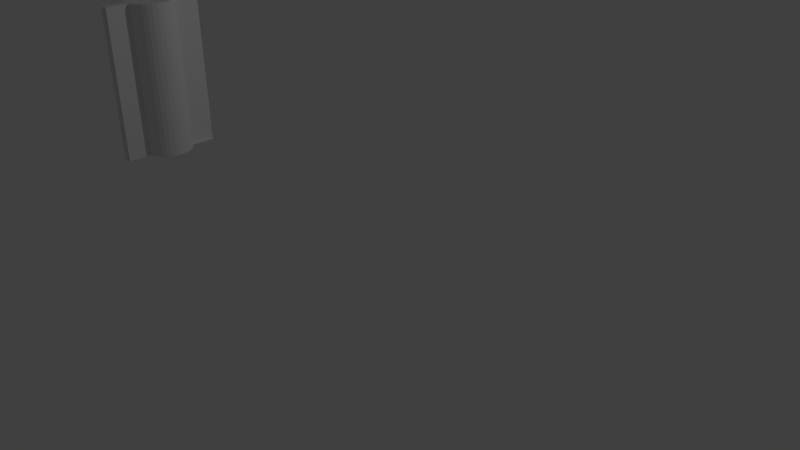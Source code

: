 # Source: piller.blend  (saved by Blender 2.75.0; exported with 4.5.12 LTS)
import bpy
from mathutils import Matrix  # noqa: F401  (used for matrix-valued properties, if any)

bpy.ops.wm.read_factory_settings(use_empty=True)
scene = bpy.context.scene
scene.name = 'Scene'

# ---- collections
col_collection_1 = bpy.data.collections.new('Collection 1'); scene.collection.children.link(col_collection_1)

# ---- world
world_world = bpy.data.worlds.new('World'); scene.world = world_world
world_world.color = (0.05088, 0.05088, 0.05088)
world_world.use_sun_shadow = False
world_world.sun_shadow_jitter_overblur = 0.0
world_world.cycles.sampling_method = 'MANUAL'
world_world.cycles.sample_map_resolution = 256

# ---- cameras
cam_camera = bpy.data.cameras.new('Camera')
cam_camera.clip_end = 100.0
cam_camera.lens = 35.0
cam_camera.sensor_width = 32.0
cam_camera.sensor_height = 18.0
cam_camera.ortho_scale = 7.314
cam_camera.dof.focus_distance = 0.0
cam_camera.dof.aperture_fstop = 128.0

# ---- lights
light_lamp = bpy.data.lights.new('Lamp', 'POINT')
light_lamp.transmission_factor = 0.0
light_lamp.cutoff_distance = 30.0
light_lamp.energy = 100.0
light_lamp.shadow_buffer_clip_start = 1.001
light_lamp.shadow_soft_size = 0.1
light_lamp.shadow_maximum_resolution = 0.006
light_lamp.use_absolute_resolution = True
light_lamp.cycles.use_multiple_importance_sampling = False

# ---- meshes
me_cylinder_002 = bpy.data.meshes.new('Cylinder.002')
me_cylinder_002.from_pydata([(0.0, 0.24, -0.755), (0.0, 0.24, 0.755), (0.04682, 0.2354, -0.755), (0.04682, 0.2354, 0.755), (0.09184, 0.2217, -0.755), (0.09184, 0.2217, 0.755), (0.1333, 0.1996, -0.755), (0.1333, 0.1996, 0.755), (0.1697, 0.1697, -0.755), (0.1697, 0.1697, 0.755), (0.1996, 0.1333, -0.755), (0.1996, 0.1333, 0.755), (0.2217, 0.09184, -0.755), (0.2217, 0.09184, 0.755), (0.2354, 0.04682, -0.755), (0.2354, 0.04682, 0.755), (0.24, 1.812e-08, -0.755), (0.24, 1.812e-08, 0.755), (0.2354, -0.04682, -0.755), (0.2354, -0.04682, 0.755), (0.2217, -0.09184, -0.755), (0.2217, -0.09184, 0.755), (0.1996, -0.1333, -0.755), (0.1996, -0.1333, 0.755), (0.1697, -0.1697, -0.755), (0.1697, -0.1697, 0.755), (0.1333, -0.1996, -0.755), (0.1333, -0.1996, 0.755), (0.09184, -0.2217, -0.755), (0.09184, -0.2217, 0.755), (0.04682, -0.2354, -0.755), (0.04682, -0.2354, 0.755), (-7.82e-08, -0.24, -0.755), (-7.82e-08, -0.24, 0.755), (-0.04682, -0.2354, -0.755), (-0.04682, -0.2354, 0.755), (-0.09184, -0.2217, -0.755), (-0.09184, -0.2217, 0.755), (-0.1333, -0.1996, -0.755), (-0.1333, -0.1996, 0.755), (-0.1697, -0.1697, -0.755), (-0.1697, -0.1697, 0.755), (-0.1996, -0.1333, -0.755), (-0.1996, -0.1333, 0.755), (-0.2217, -0.09184, -0.755), (-0.2217, -0.09184, 0.755), (-0.2354, -0.04682, -0.755), (-0.2354, -0.04682, 0.755), (-0.24, 2.317e-07, -0.755), (-0.24, 2.317e-07, 0.755), (-0.2354, 0.04682, -0.755), (-0.2354, 0.04682, 0.755), (-0.2217, 0.09184, -0.755), (-0.2217, 0.09184, 0.755), (-0.1996, 0.1333, -0.755), (-0.1996, 0.1333, 0.755), (-0.1697, 0.1697, -0.755), (-0.1697, 0.1697, 0.755), (-0.1333, 0.1996, -0.755), (-0.1333, 0.1996, 0.755), (-0.09184, 0.2217, -0.755), (-0.09184, 0.2217, 0.755), (-0.04682, 0.2354, -0.755), (-0.04682, 0.2354, 0.755), (0.04682, -0.4601, -0.755), (0.04682, -0.4601, 0.755), (-1.527e-07, -0.4647, -0.755), (-1.527e-07, -0.4647, 0.755), (-0.04682, -0.4601, -0.755), (-0.04682, -0.4601, 0.755), (5.96e-08, 0.3724, -0.755), (5.96e-08, 0.3724, 0.755), (0.04682, 0.3678, -0.755), (0.04682, 0.3678, 0.755), (0.09184, 0.3542, -0.755), (-0.04682, 0.3678, -0.755), (-0.04682, 0.3678, 0.755), (1.341e-07, 0.4944, -0.755), (1.341e-07, 0.4944, 0.755), (0.04682, 0.4897, -0.755), (0.04682, 0.4897, 0.755), (0.09184, 0.4761, -0.755), (-0.04682, 0.4897, -0.755), (-0.04682, 0.4897, 0.755), (-0.24, 2.317e-07, 0.755), (-0.2354, 0.04682, 0.755), (-0.2354, -0.04682, 0.755), (-0.2217, 0.09184, 0.755), (-0.24, 2.317e-07, 0.755), (-0.2354, 0.04682, 0.755)], [(47, 86), (53, 87)], [(62, 63, 76, 75), (2, 3, 5, 4), (4, 5, 7, 6), (6, 7, 9, 8), (8, 9, 11, 10), (10, 11, 13, 12), (12, 13, 15, 14), (14, 15, 17, 16), (16, 17, 19, 18), (18, 19, 21, 20), (20, 21, 23, 22), (22, 23, 25, 24), (24, 25, 27, 26), (26, 27, 29, 28), (28, 29, 31, 30), (34, 32, 66, 68), (35, 34, 68, 69), (34, 35, 37, 36), (36, 37, 39, 38), (38, 39, 41, 40), (40, 41, 43, 42), (42, 43, 45, 44), (44, 45, 47, 46), (46, 47, 49, 48), (48, 49, 51, 50), (50, 51, 53, 52), (52, 53, 55, 54), (54, 55, 57, 56), (56, 57, 59, 58), (58, 59, 61, 60), (3, 1, 63, 61, 59, 57, 55, 53, 51, 49, 47, 45, 43, 41, 39, 37, 35, 33, 31, 29, 27, 25, 23, 21, 19, 17, 15, 13, 11, 9, 7, 5), (63, 1, 71, 76), (60, 61, 63, 62), (0, 2, 4, 6, 8, 10, 12, 14, 16, 18, 20, 22, 24, 26, 28, 30, 32, 34, 36, 38, 40, 42, 44, 46, 48, 50, 52, 54, 56, 58, 60, 62), (64, 65, 67, 66), (66, 67, 69, 68), (31, 33, 67, 65), (30, 31, 65, 64), (33, 35, 69, 67), (32, 30, 64, 66), (76, 71, 78, 83), (72, 70, 77, 79), (3, 2, 72, 73), (1, 3, 73, 71), (0, 62, 75, 70), (4, 2, 72, 74), (2, 0, 70, 72), (77, 78, 80, 79), (82, 83, 78, 77), (75, 76, 83, 82), (73, 72, 79, 80), (71, 73, 80, 78), (70, 75, 82, 77), (74, 72, 79, 81), (49, 51, 85, 84), (84, 85, 89, 88)])
me_cylinder_002.use_remesh_preserve_volume = False
me_cylinder_002.use_remesh_preserve_attributes = False
me_cylinder_002.use_mirror_vertex_groups = False
me_cylinder_002.update()

# ---- objects
ob_cylinder = bpy.data.objects.new('Cylinder', me_cylinder_002)
ob_lamp = bpy.data.objects.new('Lamp', light_lamp)
ob_camera = bpy.data.objects.new('Camera', cam_camera)

# ---- transforms, parenting, visibility, modifiers, constraints
ob_cylinder.location = (-0.2427, -2.519, 2.844)
ob_cylinder.lineart.crease_threshold = 0.0
ob_lamp.location = (4.076, 1.005, 5.904)
ob_lamp.rotation_euler = (0.6503, 0.05522, 1.866)
ob_lamp.lock_rotations_4d = False
ob_lamp.empty_display_type = 'ARROWS'
ob_lamp.color = (0.0, 0.0, 0.0, 0.0)
ob_lamp.lineart.crease_threshold = 0.0
ob_camera.location = (7.481, -6.508, 5.344)
ob_camera.rotation_euler = (1.109, 0.01082, 0.8149)
ob_camera.lock_rotations_4d = False
ob_camera.empty_display_type = 'ARROWS'
ob_camera.color = (0.0, 0.0, 0.0, 0.0)
ob_camera.display_type = 'WIRE'
ob_camera.lineart.crease_threshold = 0.0

# ---- collection membership
col_collection_1.objects.link(ob_cylinder)
col_collection_1.objects.link(ob_lamp)
col_collection_1.objects.link(ob_camera)

# ---- scene / render settings (as saved in the file)
scene.camera = ob_camera
scene.frame_start = 1; scene.frame_end = 250; scene.frame_set(1)
scene.render.engine = 'BLENDER_EEVEE_NEXT'
scene.render.resolution_percentage = 50
scene.render.dither_intensity = 0.0
scene.cycles.use_denoising = False
scene.cycles.samples = 10
scene.cycles.sampling_pattern = 'TABULATED_SOBOL'
scene.cycles.light_sampling_threshold = 0.0
scene.cycles.use_adaptive_sampling = False
scene.cycles.use_light_tree = False
scene.cycles.blur_glossy = 0.0
scene.cycles.pixel_filter_type = 'GAUSSIAN'
scene.cycles.sample_clamp_indirect = 0.0
scene.view_settings.view_transform = 'Standard'
bpy.context.view_layer.update()
